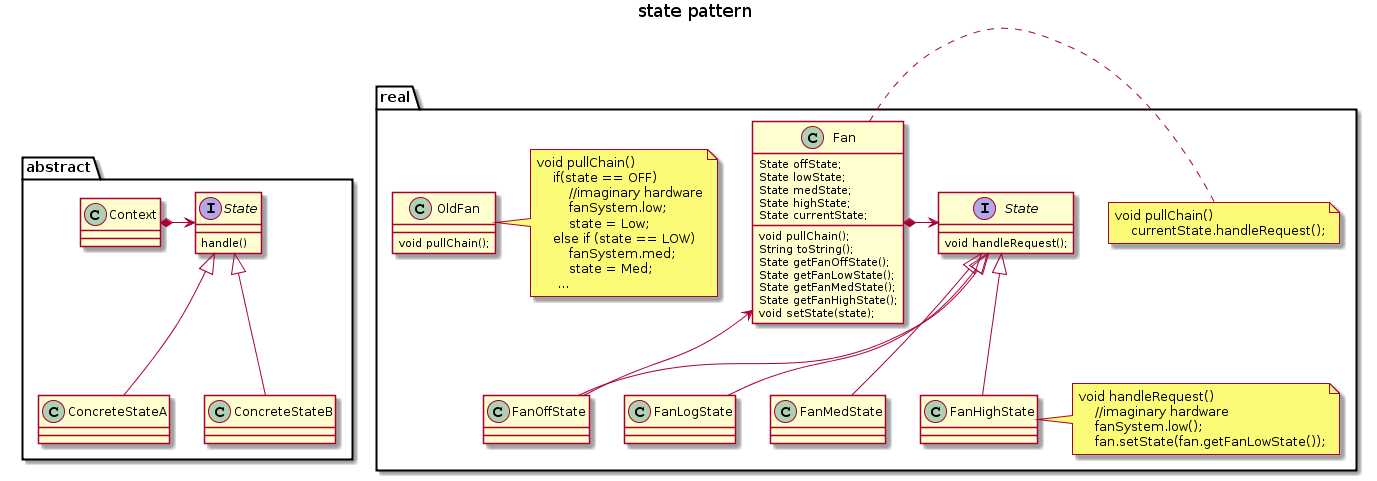

The diagram above was rendered by PlantUML. Its source (embedded in the PNG):
@startuml
title state pattern

package abstract {
    class Context
    interface State {
        handle()
    }
    class ConcreteStateA extends State
    class ConcreteStateB extends State
    
    Context *-right-> State

}

package real {
    class real.Fan {
        State offState;
        State lowState;
        State medState;
        State highState;
        State currentState;
        void pullChain();
        String toString();
        State getFanOffState();
        State getFanLowState();
        State getFanMedState();
        State getFanHighState();
        void setState(state);
    }
    note right 
        void pullChain()
            currentState.handleRequest();
    end note
    interface real.State {
        void handleRequest();
    }
    class real.FanOffState extends real.State
    class real.FanLogState extends real.State
    class real.FanMedState extends real.State
    class real.FanHighState extends real.State
    
    class real.FanHighState
    note right
        void handleRequest() 
            //imaginary hardware
            fanSystem.low(); 
            fan.setState(fan.getFanLowState());
    end note
    
    real.Fan *-right-> real.State
    real.FanOffState --> real.Fan
    
    class OldFan {
        void pullChain();
    }
    note right
        void pullChain() 
            if(state == OFF)
                //imaginary hardware
                fanSystem.low; 
                state = Low;
            else if (state == LOW)
                fanSystem.med;
                state = Med;
             ...
    end note
        
}
@enduml